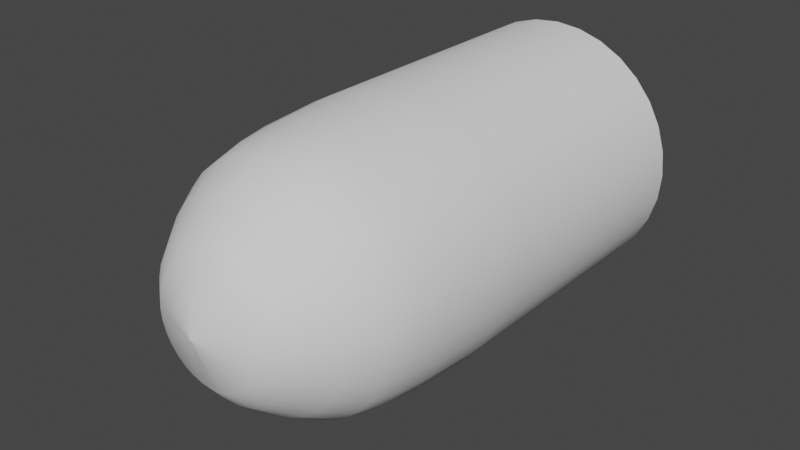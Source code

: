 # Source: CanonBullet.blend  (saved by Blender 2.91.10; exported with 4.5.12 LTS)
import bpy
from mathutils import Matrix  # noqa: F401  (used for matrix-valued properties, if any)

bpy.ops.wm.read_factory_settings(use_empty=True)
scene = bpy.context.scene
scene.name = 'Scene'

# ---- collections
col_collection = bpy.data.collections.new('Collection'); scene.collection.children.link(col_collection)

# ---- node groups
ng_auto_smooth = bpy.data.node_groups.new('Auto Smooth', 'GeometryNodeTree')
_s = ng_auto_smooth.interface.new_socket(name='Geometry', in_out='OUTPUT', socket_type='NodeSocketGeometry')
_s = ng_auto_smooth.interface.new_socket(name='Geometry', in_out='INPUT', socket_type='NodeSocketGeometry')
_s = ng_auto_smooth.interface.new_socket(name='Angle', in_out='INPUT', socket_type='NodeSocketFloat')
_s.subtype = 'ANGLE'
_s.min_value = 0.0
_s.max_value = 3.142
ng_auto_smooth.is_modifier = True
_N = ng_auto_smooth.nodes; _L = ng_auto_smooth.links
n0 = _N.new('NodeGroupOutput'); n0.name = 'Group Output'; n0.location = (480, -100)
n1 = _N.new('NodeGroupInput'); n1.name = 'Group Input'; n1.location = (-420, -300)
n2 = _N.new('NodeGroupInput'); n2.name = 'Group Input.001'; n2.location = (-60, -100)
n3 = _N.new('GeometryNodeSetShadeSmooth'); n3.name = 'Set Shade Smooth'; n3.location = (120, -100)
n3.domain = 'EDGE'
n4 = _N.new('GeometryNodeSetShadeSmooth'); n4.name = 'Set Shade Smooth.001'; n4.location = (300, -100)
n5 = _N.new('GeometryNodeInputMeshEdgeAngle'); n5.name = 'Edge Angle'; n5.location = (-420, -220)
n6 = _N.new('GeometryNodeInputEdgeSmooth'); n6.name = 'Is Edge Smooth'; n6.location = (-60, -160)
n7 = _N.new('GeometryNodeInputShadeSmooth'); n7.name = 'Is Face Smooth'; n7.location = (-240, -340)
n8 = _N.new('FunctionNodeBooleanMath'); n8.name = 'Boolean Math'; n8.location = (-60, -220)
n9 = _N.new('FunctionNodeCompare'); n9.name = 'Compare'; n9.location = (-240, -180)
n9.operation = 'LESS_EQUAL'
_L.new(n5.outputs[0], n9.inputs[0])
_L.new(n4.outputs[0], n0.inputs[0])
_L.new(n1.outputs[1], n9.inputs[1])
_L.new(n9.outputs[0], n8.inputs[0])
_L.new(n7.outputs[0], n8.inputs[1])
_L.new(n2.outputs[0], n3.inputs[0])
_L.new(n6.outputs[0], n3.inputs[1])
_L.new(n3.outputs[0], n4.inputs[0])
_L.new(n8.outputs[0], n3.inputs[2])
n0.is_active_output = True

# ---- world
world_world = bpy.data.worlds.new('World'); scene.world = world_world
world_world.use_nodes = True; world_world.node_tree.nodes.clear()
_N = world_world.node_tree.nodes; _L = world_world.node_tree.links
n0 = _N.new('ShaderNodeOutputWorld'); n0.name = 'World Output'; n0.location = (300, 300)
n1 = _N.new('ShaderNodeBackground'); n1.name = 'Background'; n1.location = (10, 300)
n1.inputs[0].default_value = (0.05088, 0.05088, 0.05088, 1.0)
_L.new(n1.outputs[0], n0.inputs[0])
n0.is_active_output = True
world_world.color = (0.05088, 0.05088, 0.05088)
world_world.use_sun_shadow = False
world_world.sun_shadow_jitter_overblur = 0.0

# ---- meshes
me_cylinder = bpy.data.meshes.new('Cylinder')
me_cylinder.from_pydata([(3.254e-09, 0.9727, -0.9863), (1.187e-07, 3.576e-07, 1.0), (0.1898, 0.954, -0.9863), (1.192e-07, 3.576e-07, 1.0), (0.3722, 0.8986, -0.9863), (1.192e-07, 3.576e-07, 1.0), (0.5404, 0.8087, -0.9863), (1.192e-07, 3.576e-07, 1.0), (0.6878, 0.6878, -0.9863), (1.192e-07, 3.576e-07, 1.0), (0.8087, 0.5404, -0.9863), (1.192e-07, 3.576e-07, 1.0), (0.8986, 0.3722, -0.9863), (1.192e-07, 3.576e-07, 1.0), (0.954, 0.1898, -0.9863), (1.192e-07, 3.427e-07, 1.0), (0.9727, 8.072e-08, -0.9863), (1.192e-07, 3.429e-07, 1.0), (0.954, -0.1898, -0.9863), (1.192e-07, 3.427e-07, 1.0), (0.8986, -0.3722, -0.9863), (1.192e-07, 3.576e-07, 1.0), (0.8087, -0.5404, -0.9863), (1.192e-07, 3.576e-07, 1.0), (0.6878, -0.6878, -0.9863), (1.192e-07, 3.576e-07, 1.0), (0.5404, -0.8087, -0.9863), (1.192e-07, 3.576e-07, 1.0), (0.3722, -0.8986, -0.9863), (1.192e-07, 3.576e-07, 1.0), (0.1898, -0.954, -0.9863), (1.192e-07, 3.576e-07, 1.0), (-3.137e-07, -0.9727, -0.9863), (1.187e-07, 3.576e-07, 1.0), (-0.1898, -0.954, -0.9863), (1.192e-07, 3.576e-07, 1.0), (-0.3722, -0.8986, -0.9863), (1.192e-07, 3.576e-07, 1.0), (-0.5404, -0.8087, -0.9863), (1.192e-07, 3.576e-07, 1.0), (-0.6878, -0.6878, -0.9863), (1.192e-07, 3.576e-07, 1.0), (-0.8087, -0.5404, -0.9863), (1.192e-07, 3.576e-07, 1.0), (-0.8986, -0.3722, -0.9863), (1.192e-07, 3.576e-07, 1.0), (-0.954, -0.1898, -0.9863), (1.192e-07, 3.427e-07, 1.0), (-0.9727, 9.465e-07, -0.9863), (1.192e-07, 3.429e-07, 1.0), (-0.954, 0.1898, -0.9863), (1.192e-07, 3.427e-07, 1.0), (-0.8986, 0.3722, -0.9863), (1.192e-07, 3.576e-07, 1.0), (-0.8087, 0.5404, -0.9863), (1.192e-07, 3.576e-07, 1.0), (-0.6878, 0.6878, -0.9863), (1.192e-07, 3.576e-07, 1.0), (-0.5404, 0.8087, -0.9863), (1.192e-07, 3.576e-07, 1.0), (-0.3722, 0.8986, -0.9863), (1.192e-07, 3.576e-07, 1.0), (-0.1898, 0.954, -0.9863), (1.192e-07, 3.576e-07, 1.0), (3.254e-09, 0.9727, -0.01367), (0.1898, 0.954, -0.01367), (0.3722, 0.8986, -0.01367), (0.5404, 0.8087, -0.01367), (0.6878, 0.6878, -0.01367), (0.8087, 0.5404, -0.01367), (0.8986, 0.3722, -0.01367), (0.954, 0.1898, -0.01367), (0.9727, 8.072e-08, -0.01367), (0.954, -0.1898, -0.01367), (0.8986, -0.3722, -0.01367), (0.8087, -0.5404, -0.01367), (0.6878, -0.6878, -0.01367), (0.5404, -0.8087, -0.01367), (0.3722, -0.8986, -0.01367), (0.1898, -0.954, -0.01367), (-3.137e-07, -0.9727, -0.01367), (-0.1898, -0.954, -0.01367), (-0.3722, -0.8986, -0.01367), (-0.5404, -0.8087, -0.01367), (-0.6878, -0.6878, -0.01367), (-0.8087, -0.5404, -0.01367), (-0.8986, -0.3722, -0.01367), (-0.954, -0.1898, -0.01367), (-0.9727, 9.465e-07, -0.01367), (-0.954, 0.1898, -0.01367), (-0.8986, 0.3722, -0.01367), (-0.8087, 0.5404, -0.01367), (-0.6878, 0.6878, -0.01367), (-0.5404, 0.8087, -0.01367), (-0.3722, 0.8986, -0.01367), (-0.1898, 0.954, -0.01367), (3.305e-09, 0.9722, 0.125), (5.129e-09, 0.9568, 0.25), (6.736e-09, 0.9433, 0.375), (1.041e-08, 0.9123, 0.5), (1.684e-08, 0.8582, 0.625), (3.308e-08, 0.7214, 0.75), (5.477e-08, 0.5388, 0.875), (0.1051, 0.5284, 0.875), (0.1407, 0.7076, 0.75), (0.1674, 0.8417, 0.625), (0.178, 0.8948, 0.5), (0.184, 0.9251, 0.375), (0.1867, 0.9384, 0.25), (0.1897, 0.9535, 0.125), (0.2062, 0.4978, 0.875), (0.2761, 0.6665, 0.75), (0.3284, 0.7929, 0.625), (0.3491, 0.8428, 0.5), (0.361, 0.8715, 0.375), (0.3662, 0.884, 0.25), (0.372, 0.8982, 0.125), (0.2993, 0.448, 0.875), (0.4008, 0.5999, 0.75), (0.4768, 0.7136, 0.625), (0.5068, 0.7585, 0.5), (0.5241, 0.7843, 0.375), (0.5316, 0.7956, 0.25), (0.5401, 0.8083, 0.125), (0.381, 0.381, 0.875), (0.5101, 0.5101, 0.75), (0.6068, 0.6068, 0.625), (0.6451, 0.6451, 0.5), (0.667, 0.667, 0.375), (0.6766, 0.6766, 0.25), (0.6874, 0.6874, 0.125), (0.448, 0.2993, 0.875), (0.5999, 0.4008, 0.75), (0.7136, 0.4768, 0.625), (0.7585, 0.5068, 0.5), (0.7843, 0.5241, 0.375), (0.7956, 0.5316, 0.25), (0.8083, 0.5401, 0.125), (0.4978, 0.2062, 0.875), (0.6665, 0.2761, 0.75), (0.7929, 0.3284, 0.625), (0.8428, 0.3491, 0.5), (0.8715, 0.361, 0.375), (0.884, 0.3662, 0.25), (0.8982, 0.372, 0.125), (0.5284, 0.1051, 0.875), (0.7076, 0.1407, 0.75), (0.8417, 0.1674, 0.625), (0.8948, 0.178, 0.5), (0.9251, 0.184, 0.375), (0.9384, 0.1867, 0.25), (0.9535, 0.1897, 0.125), (0.5388, 1.942e-07, 0.875), (0.7214, 1.444e-07, 0.75), (0.8582, 1.091e-07, 0.625), (0.9123, 9.543e-08, 0.5), (0.9433, 8.782e-08, 0.375), (0.9568, 8.541e-08, 0.25), (0.9722, 8.161e-08, 0.125), (0.5284, -0.1051, 0.875), (0.7076, -0.1407, 0.75), (0.8417, -0.1674, 0.625), (0.8948, -0.178, 0.5), (0.9251, -0.184, 0.375), (0.9384, -0.1867, 0.25), (0.9535, -0.1897, 0.125), (0.4978, -0.2062, 0.875), (0.6665, -0.2761, 0.75), (0.7929, -0.3284, 0.625), (0.8428, -0.3491, 0.5), (0.8715, -0.361, 0.375), (0.884, -0.3662, 0.25), (0.8982, -0.372, 0.125), (0.448, -0.2993, 0.875), (0.5999, -0.4008, 0.75), (0.7136, -0.4768, 0.625), (0.7585, -0.5068, 0.5), (0.7843, -0.5241, 0.375), (0.7956, -0.5316, 0.25), (0.8083, -0.5401, 0.125), (0.381, -0.381, 0.875), (0.5101, -0.5101, 0.75), (0.6068, -0.6068, 0.625), (0.6451, -0.6451, 0.5), (0.667, -0.667, 0.375), (0.6766, -0.6766, 0.25), (0.6874, -0.6874, 0.125), (0.2993, -0.448, 0.875), (0.4008, -0.5999, 0.75), (0.4768, -0.7136, 0.625), (0.5068, -0.7585, 0.5), (0.5241, -0.7843, 0.375), (0.5316, -0.7956, 0.25), (0.5401, -0.8083, 0.125), (0.2062, -0.4978, 0.875), (0.2761, -0.6665, 0.75), (0.3284, -0.7929, 0.625), (0.3491, -0.8429, 0.5), (0.361, -0.8715, 0.375), (0.3662, -0.884, 0.25), (0.372, -0.8982, 0.125), (0.1051, -0.5284, 0.875), (0.1407, -0.7076, 0.75), (0.1674, -0.8417, 0.625), (0.178, -0.8948, 0.5), (0.184, -0.9251, 0.375), (0.1867, -0.9384, 0.25), (0.1897, -0.9535, 0.125), (-1.208e-07, -0.5388, 0.875), (-2.02e-07, -0.7214, 0.75), (-2.628e-07, -0.8582, 0.625), (-2.868e-07, -0.9123, 0.5), (-3.006e-07, -0.9433, 0.375), (-3.066e-07, -0.9568, 0.25), (-3.135e-07, -0.9722, 0.125), (-0.1051, -0.5284, 0.875), (-0.1407, -0.7076, 0.75), (-0.1674, -0.8417, 0.625), (-0.178, -0.8948, 0.5), (-0.184, -0.9251, 0.375), (-0.1867, -0.9384, 0.25), (-0.1897, -0.9535, 0.125), (-0.2062, -0.4978, 0.875), (-0.2761, -0.6665, 0.75), (-0.3284, -0.7929, 0.625), (-0.3491, -0.8428, 0.5), (-0.361, -0.8715, 0.375), (-0.3662, -0.884, 0.25), (-0.372, -0.8982, 0.125), (-0.2993, -0.448, 0.875), (-0.4008, -0.5999, 0.75), (-0.4768, -0.7136, 0.625), (-0.5068, -0.7585, 0.5), (-0.5241, -0.7843, 0.375), (-0.5316, -0.7956, 0.25), (-0.5401, -0.8083, 0.125), (-0.381, -0.381, 0.875), (-0.5101, -0.5101, 0.75), (-0.6068, -0.6068, 0.625), (-0.6451, -0.6451, 0.5), (-0.667, -0.667, 0.375), (-0.6766, -0.6766, 0.25), (-0.6874, -0.6874, 0.125), (-0.448, -0.2993, 0.875), (-0.5999, -0.4008, 0.75), (-0.7136, -0.4768, 0.625), (-0.7585, -0.5068, 0.5), (-0.7843, -0.5241, 0.375), (-0.7956, -0.5316, 0.25), (-0.8083, -0.5401, 0.125), (-0.4978, -0.2062, 0.875), (-0.6665, -0.2761, 0.75), (-0.7929, -0.3284, 0.625), (-0.8429, -0.3491, 0.5), (-0.8715, -0.361, 0.375), (-0.884, -0.3662, 0.25), (-0.8982, -0.372, 0.125), (-0.5284, -0.1051, 0.875), (-0.7076, -0.1407, 0.75), (-0.8417, -0.1674, 0.625), (-0.8948, -0.178, 0.5), (-0.9251, -0.184, 0.375), (-0.9384, -0.1867, 0.25), (-0.9535, -0.1897, 0.125), (-0.5388, 6.738e-07, 0.875), (-0.7214, 7.865e-07, 0.75), (-0.8582, 8.73e-07, 0.625), (-0.9123, 9.075e-07, 0.5), (-0.9433, 9.274e-07, 0.375), (-0.9568, 9.371e-07, 0.25), (-0.9722, 9.469e-07, 0.125), (-0.5284, 0.1051, 0.875), (-0.7076, 0.1407, 0.75), (-0.8417, 0.1674, 0.625), (-0.8948, 0.178, 0.5), (-0.9251, 0.184, 0.375), (-0.9384, 0.1867, 0.25), (-0.9535, 0.1897, 0.125), (-0.4978, 0.2062, 0.875), (-0.6665, 0.2761, 0.75), (-0.7929, 0.3284, 0.625), (-0.8428, 0.3491, 0.5), (-0.8715, 0.361, 0.375), (-0.884, 0.3662, 0.25), (-0.8982, 0.372, 0.125), (-0.448, 0.2993, 0.875), (-0.5999, 0.4008, 0.75), (-0.7136, 0.4768, 0.625), (-0.7585, 0.5068, 0.5), (-0.7843, 0.5241, 0.375), (-0.7956, 0.5316, 0.25), (-0.8083, 0.5401, 0.125), (-0.381, 0.381, 0.875), (-0.5101, 0.5101, 0.75), (-0.6068, 0.6068, 0.625), (-0.6451, 0.6451, 0.5), (-0.667, 0.667, 0.375), (-0.6766, 0.6766, 0.25), (-0.6874, 0.6874, 0.125), (-0.2993, 0.448, 0.875), (-0.4008, 0.5999, 0.75), (-0.4768, 0.7136, 0.625), (-0.5068, 0.7585, 0.5), (-0.5241, 0.7843, 0.375), (-0.5316, 0.7956, 0.25), (-0.5401, 0.8083, 0.125), (-0.2062, 0.4978, 0.875), (-0.2761, 0.6665, 0.75), (-0.3284, 0.7929, 0.625), (-0.3491, 0.8429, 0.5), (-0.361, 0.8715, 0.375), (-0.3662, 0.884, 0.25), (-0.372, 0.8982, 0.125), (-0.1051, 0.5284, 0.875), (-0.1407, 0.7076, 0.75), (-0.1674, 0.8417, 0.625), (-0.178, 0.8948, 0.5), (-0.184, 0.9251, 0.375), (-0.1867, 0.9384, 0.25), (-0.1897, 0.9535, 0.125), (7.599e-08, 0.3934, 0.9375), (0.07675, 0.3859, 0.9375), (0.1506, 0.3635, 0.9375), (0.2186, 0.3271, 0.9375), (0.2782, 0.2782, 0.9375), (0.3271, 0.2186, 0.9375), (0.3635, 0.1506, 0.9375), (0.3859, 0.07675, 0.9375), (0.3934, 2.379e-07, 0.9375), (0.3859, -0.07675, 0.9375), (0.3635, -0.1506, 0.9375), (0.3271, -0.2186, 0.9375), (0.2782, -0.2782, 0.9375), (0.2186, -0.3271, 0.9375), (0.1506, -0.3635, 0.9375), (0.07675, -0.3859, 0.9375), (-5.22e-08, -0.3934, 0.9375), (-0.07675, -0.3859, 0.9375), (-0.1506, -0.3635, 0.9375), (-0.2186, -0.3271, 0.9375), (-0.2782, -0.2782, 0.9375), (-0.3271, -0.2186, 0.9375), (-0.3635, -0.1506, 0.9375), (-0.3859, -0.07675, 0.9375), (-0.3934, 5.881e-07, 0.9375), (-0.3859, 0.07675, 0.9375), (-0.3635, 0.1506, 0.9375), (-0.3271, 0.2186, 0.9375), (-0.2782, 0.2782, 0.9375), (-0.2186, 0.3271, 0.9375), (-0.1506, 0.3635, 0.9375), (-0.07675, 0.3859, 0.9375)], [], [(320, 1, 3, 321), (321, 3, 5, 322), (322, 5, 7, 323), (323, 7, 9, 324), (324, 9, 11, 325), (325, 11, 13, 326), (326, 13, 15, 327), (327, 15, 17, 328), (328, 17, 19, 329), (329, 19, 21, 330), (330, 21, 23, 331), (331, 23, 25, 332), (332, 25, 27, 333), (333, 27, 29, 334), (334, 29, 31, 335), (335, 31, 33, 336), (336, 33, 35, 337), (337, 35, 37, 338), (338, 37, 39, 339), (339, 39, 41, 340), (340, 41, 43, 341), (341, 43, 45, 342), (342, 45, 47, 343), (343, 47, 49, 344), (344, 49, 51, 345), (345, 51, 53, 346), (346, 53, 55, 347), (347, 55, 57, 348), (348, 57, 59, 349), (349, 59, 61, 350), (3, 1, 63, 61, 59, 57, 55, 53, 51, 49, 47, 45, 43, 41, 39, 37, 35, 33, 31, 29, 27, 25, 23, 21, 19, 17, 15, 13, 11, 9, 7, 5), (350, 61, 63, 351), (351, 63, 1, 320), (0, 2, 4, 6, 8, 10, 12, 14, 16, 18, 20, 22, 24, 26, 28, 30, 32, 34, 36, 38, 40, 42, 44, 46, 48, 50, 52, 54, 56, 58, 60, 62), (62, 95, 64, 0), (60, 94, 95, 62), (58, 93, 94, 60), (56, 92, 93, 58), (54, 91, 92, 56), (52, 90, 91, 54), (50, 89, 90, 52), (48, 88, 89, 50), (46, 87, 88, 48), (44, 86, 87, 46), (42, 85, 86, 44), (40, 84, 85, 42), (38, 83, 84, 40), (36, 82, 83, 38), (34, 81, 82, 36), (32, 80, 81, 34), (30, 79, 80, 32), (28, 78, 79, 30), (26, 77, 78, 28), (24, 76, 77, 26), (22, 75, 76, 24), (20, 74, 75, 22), (18, 73, 74, 20), (16, 72, 73, 18), (14, 71, 72, 16), (12, 70, 71, 14), (10, 69, 70, 12), (8, 68, 69, 10), (6, 67, 68, 8), (4, 66, 67, 6), (2, 65, 66, 4), (0, 64, 65, 2), (95, 319, 96, 64), (319, 318, 97, 96), (318, 317, 98, 97), (317, 316, 99, 98), (316, 315, 100, 99), (315, 314, 101, 100), (314, 313, 102, 101), (94, 312, 319, 95), (312, 311, 318, 319), (311, 310, 317, 318), (310, 309, 316, 317), (309, 308, 315, 316), (308, 307, 314, 315), (307, 306, 313, 314), (93, 305, 312, 94), (305, 304, 311, 312), (304, 303, 310, 311), (303, 302, 309, 310), (302, 301, 308, 309), (301, 300, 307, 308), (300, 299, 306, 307), (92, 298, 305, 93), (298, 297, 304, 305), (297, 296, 303, 304), (296, 295, 302, 303), (295, 294, 301, 302), (294, 293, 300, 301), (293, 292, 299, 300), (91, 291, 298, 92), (291, 290, 297, 298), (290, 289, 296, 297), (289, 288, 295, 296), (288, 287, 294, 295), (287, 286, 293, 294), (286, 285, 292, 293), (90, 284, 291, 91), (284, 283, 290, 291), (283, 282, 289, 290), (282, 281, 288, 289), (281, 280, 287, 288), (280, 279, 286, 287), (279, 278, 285, 286), (89, 277, 284, 90), (277, 276, 283, 284), (276, 275, 282, 283), (275, 274, 281, 282), (274, 273, 280, 281), (273, 272, 279, 280), (272, 271, 278, 279), (88, 270, 277, 89), (270, 269, 276, 277), (269, 268, 275, 276), (268, 267, 274, 275), (267, 266, 273, 274), (266, 265, 272, 273), (265, 264, 271, 272), (87, 263, 270, 88), (263, 262, 269, 270), (262, 261, 268, 269), (261, 260, 267, 268), (260, 259, 266, 267), (259, 258, 265, 266), (258, 257, 264, 265), (86, 256, 263, 87), (256, 255, 262, 263), (255, 254, 261, 262), (254, 253, 260, 261), (253, 252, 259, 260), (252, 251, 258, 259), (251, 250, 257, 258), (85, 249, 256, 86), (249, 248, 255, 256), (248, 247, 254, 255), (247, 246, 253, 254), (246, 245, 252, 253), (245, 244, 251, 252), (244, 243, 250, 251), (84, 242, 249, 85), (242, 241, 248, 249), (241, 240, 247, 248), (240, 239, 246, 247), (239, 238, 245, 246), (238, 237, 244, 245), (237, 236, 243, 244), (83, 235, 242, 84), (235, 234, 241, 242), (234, 233, 240, 241), (233, 232, 239, 240), (232, 231, 238, 239), (231, 230, 237, 238), (230, 229, 236, 237), (82, 228, 235, 83), (228, 227, 234, 235), (227, 226, 233, 234), (226, 225, 232, 233), (225, 224, 231, 232), (224, 223, 230, 231), (223, 222, 229, 230), (81, 221, 228, 82), (221, 220, 227, 228), (220, 219, 226, 227), (219, 218, 225, 226), (218, 217, 224, 225), (217, 216, 223, 224), (216, 215, 222, 223), (80, 214, 221, 81), (214, 213, 220, 221), (213, 212, 219, 220), (212, 211, 218, 219), (211, 210, 217, 218), (210, 209, 216, 217), (209, 208, 215, 216), (79, 207, 214, 80), (207, 206, 213, 214), (206, 205, 212, 213), (205, 204, 211, 212), (204, 203, 210, 211), (203, 202, 209, 210), (202, 201, 208, 209), (78, 200, 207, 79), (200, 199, 206, 207), (199, 198, 205, 206), (198, 197, 204, 205), (197, 196, 203, 204), (196, 195, 202, 203), (195, 194, 201, 202), (77, 193, 200, 78), (193, 192, 199, 200), (192, 191, 198, 199), (191, 190, 197, 198), (190, 189, 196, 197), (189, 188, 195, 196), (188, 187, 194, 195), (76, 186, 193, 77), (186, 185, 192, 193), (185, 184, 191, 192), (184, 183, 190, 191), (183, 182, 189, 190), (182, 181, 188, 189), (181, 180, 187, 188), (75, 179, 186, 76), (179, 178, 185, 186), (178, 177, 184, 185), (177, 176, 183, 184), (176, 175, 182, 183), (175, 174, 181, 182), (174, 173, 180, 181), (74, 172, 179, 75), (172, 171, 178, 179), (171, 170, 177, 178), (170, 169, 176, 177), (169, 168, 175, 176), (168, 167, 174, 175), (167, 166, 173, 174), (73, 165, 172, 74), (165, 164, 171, 172), (164, 163, 170, 171), (163, 162, 169, 170), (162, 161, 168, 169), (161, 160, 167, 168), (160, 159, 166, 167), (72, 158, 165, 73), (158, 157, 164, 165), (157, 156, 163, 164), (156, 155, 162, 163), (155, 154, 161, 162), (154, 153, 160, 161), (153, 152, 159, 160), (71, 151, 158, 72), (151, 150, 157, 158), (150, 149, 156, 157), (149, 148, 155, 156), (148, 147, 154, 155), (147, 146, 153, 154), (146, 145, 152, 153), (70, 144, 151, 71), (144, 143, 150, 151), (143, 142, 149, 150), (142, 141, 148, 149), (141, 140, 147, 148), (140, 139, 146, 147), (139, 138, 145, 146), (69, 137, 144, 70), (137, 136, 143, 144), (136, 135, 142, 143), (135, 134, 141, 142), (134, 133, 140, 141), (133, 132, 139, 140), (132, 131, 138, 139), (68, 130, 137, 69), (130, 129, 136, 137), (129, 128, 135, 136), (128, 127, 134, 135), (127, 126, 133, 134), (126, 125, 132, 133), (125, 124, 131, 132), (67, 123, 130, 68), (123, 122, 129, 130), (122, 121, 128, 129), (121, 120, 127, 128), (120, 119, 126, 127), (119, 118, 125, 126), (118, 117, 124, 125), (66, 116, 123, 67), (116, 115, 122, 123), (115, 114, 121, 122), (114, 113, 120, 121), (113, 112, 119, 120), (112, 111, 118, 119), (111, 110, 117, 118), (65, 109, 116, 66), (109, 108, 115, 116), (108, 107, 114, 115), (107, 106, 113, 114), (106, 105, 112, 113), (105, 104, 111, 112), (104, 103, 110, 111), (64, 96, 109, 65), (96, 97, 108, 109), (97, 98, 107, 108), (98, 99, 106, 107), (99, 100, 105, 106), (100, 101, 104, 105), (101, 102, 103, 104), (313, 351, 320, 102), (306, 350, 351, 313), (299, 349, 350, 306), (292, 348, 349, 299), (285, 347, 348, 292), (278, 346, 347, 285), (271, 345, 346, 278), (264, 344, 345, 271), (257, 343, 344, 264), (250, 342, 343, 257), (243, 341, 342, 250), (236, 340, 341, 243), (229, 339, 340, 236), (222, 338, 339, 229), (215, 337, 338, 222), (208, 336, 337, 215), (201, 335, 336, 208), (194, 334, 335, 201), (187, 333, 334, 194), (180, 332, 333, 187), (173, 331, 332, 180), (166, 330, 331, 173), (159, 329, 330, 166), (152, 328, 329, 159), (145, 327, 328, 152), (138, 326, 327, 145), (131, 325, 326, 138), (124, 324, 325, 131), (117, 323, 324, 124), (110, 322, 323, 117), (103, 321, 322, 110), (102, 320, 321, 103)])
me_cylinder.polygons.foreach_set('use_smooth', [True] * 322)
_k = set([(0, 2), (0, 62), (2, 4), (4, 6), (6, 8), (8, 10), (10, 12), (12, 14), (14, 16), (16, 18), (18, 20), (20, 22), (22, 24), (24, 26), (26, 28), (28, 30), (30, 32), (32, 34), (34, 36), (36, 38), (38, 40), (40, 42), (42, 44), (44, 46), (46, 48), (48, 50), (50, 52), (52, 54), (54, 56), (56, 58), (58, 60), (60, 62)])
me_cylinder.attributes.new('sharp_edge', 'BOOLEAN', 'EDGE').data.foreach_set('value', [ (min(e.vertices), max(e.vertices)) in _k for e in me_cylinder.edges])
_uv = me_cylinder.uv_layers.new(name='UVMap')
_uv.uv.foreach_set('vector', [1.0, 0.9844, 1.0, 1.0, 0.9688, 1.0, 0.9688, 0.9844, 0.9688, 0.9844, 0.9688, 1.0, 0.9375, 1.0, 0.9375, 0.9844, 0.9375, 0.9844, 0.9375, 1.0, 0.9062, 1.0, 0.9062, 0.9844, 0.9062, 0.9844, 0.9062, 1.0, 0.875, 1.0, 0.875, 0.9844, 0.875, 0.9844, 0.875, 1.0, 0.8438, 1.0, 0.8438, 0.9844, 0.8438, 0.9844, 0.8438, 1.0, 0.8125, 1.0, 0.8125, 0.9844, 0.8125, 0.9844, 0.8125, 1.0, 0.7812, 1.0, 0.7812, 0.9844, 0.7812, 0.9844, 0.7812, 1.0, 0.75, 1.0, 0.75, 0.9844, 0.75, 0.9844, 0.75, 1.0, 0.7188, 1.0, 0.7188, 0.9844, 0.7188, 0.9844, 0.7188, 1.0, 0.6875, 1.0, 0.6875, 0.9844, 0.6875, 0.9844, 0.6875, 1.0, 0.6562, 1.0, 0.6562, 0.9844, 0.6562, 0.9844, 0.6562, 1.0, 0.625, 1.0, 0.625, 0.9844, 0.625, 0.9844, 0.625, 1.0, 0.5938, 1.0, 0.5938, 0.9844, 0.5938, 0.9844, 0.5938, 1.0, 0.5625, 1.0, 0.5625, 0.9844, 0.5625, 0.9844, 0.5625, 1.0, 0.5312, 1.0, 0.5312, 0.9844, 0.5312, 0.9844, 0.5312, 1.0, 0.5, 1.0, 0.5, 0.9844, 0.5, 0.9844, 0.5, 1.0, 0.4688, 1.0, 0.4688, 0.9844, 0.4688, 0.9844, 0.4688, 1.0, 0.4375, 1.0, 0.4375, 0.9844, 0.4375, 0.9844, 0.4375, 1.0, 0.4062, 1.0, 0.4062, 0.9844, 0.4062, 0.9844, 0.4062, 1.0, 0.375, 1.0, 0.375, 0.9844, 0.375, 0.9844, 0.375, 1.0, 0.3438, 1.0, 0.3438, 0.9844, 0.3438, 0.9844, 0.3438, 1.0, 0.3125, 1.0, 0.3125, 0.9844, 0.3125, 0.9844, 0.3125, 1.0, 0.2812, 1.0, 0.2812, 0.9844, 0.2812, 0.9844, 0.2812, 1.0, 0.25, 1.0, 0.25, 0.9844, 0.25, 0.9844, 0.25, 1.0, 0.2188, 1.0, 0.2188, 0.9844, 0.2188, 0.9844, 0.2188, 1.0, 0.1875, 1.0, 0.1875, 0.9844, 0.1875, 0.9844, 0.1875, 1.0, 0.1562, 1.0, 0.1562, 0.9844, 0.1562, 0.9844, 0.1562, 1.0, 0.125, 1.0, 0.125, 0.9844, 0.125, 0.9844, 0.125, 1.0, 0.09375, 1.0, 0.09375, 0.9844, 0.09375, 0.9844, 0.09375, 1.0, 0.0625, 1.0, 0.0625, 0.9844, 0.2968, 0.4854, 0.25, 0.49, 0.2032, 0.4854, 0.1582, 0.4717, 0.1167, 0.4496, 0.08029, 0.4197, 0.05045, 0.3833, 0.02827, 0.3418, 0.01461, 0.2968, 0.01, 0.25, 0.01461, 0.2032, 0.02827, 0.1582, 0.05045, 0.1167, 0.08029, 0.08029, 0.1167, 0.05045, 0.1582, 0.02827, 0.2032, 0.01461, 0.25, 0.01, 0.2968, 0.01461, 0.3418, 0.02827, 0.3833, 0.05045, 0.4197, 0.08029, 0.4496, 0.1167, 0.4717, 0.1582, 0.4854, 0.2032, 0.49, 0.25, 0.4854, 0.2968, 0.4717, 0.3418, 0.4496, 0.3833, 0.4197, 0.4197, 0.3833, 0.4496, 0.3418, 0.4717, 0.0625, 0.9844, 0.0625, 1.0, 0.03125, 1.0, 0.03125, 0.9844, 0.03125, 0.9844, 0.03125, 1.0, 0.0, 1.0, 0.0, 0.9844, 0.75, 0.49, 0.7968, 0.4854, 0.8418, 0.4717, 0.8833, 0.4496, 0.9197, 0.4197, 0.9496, 0.3833, 0.9717, 0.3418, 0.9854, 0.2968, 0.99, 0.25, 0.9854, 0.2032, 0.9717, 0.1582, 0.9496, 0.1167, 0.9197, 0.08029, 0.8833, 0.05045, 0.8418, 0.02827, 0.7968, 0.01461, 0.75, 0.01, 0.7032, 0.01461, 0.6582, 0.02827, 0.6167, 0.05045, 0.5803, 0.08029, 0.5504, 0.1167, 0.5283, 0.1582, 0.5146, 0.2032, 0.51, 0.25, 0.5146, 0.2968, 0.5283, 0.3418, 0.5504, 0.3833, 0.5803, 0.4197, 0.6167, 0.4496, 0.6582, 0.4717, 0.7032, 0.4854, 0.03125, 0.5, 0.03125, 0.75, 0.0, 0.75, 0.0, 0.5, 0.0625, 0.5, 0.0625, 0.75, 0.03125, 0.75, 0.03125, 0.5, 0.09375, 0.5, 0.09375, 0.75, 0.0625, 0.75, 0.0625, 0.5, 0.125, 0.5, 0.125, 0.75, 0.09375, 0.75, 0.09375, 0.5, 0.1562, 0.5, 0.1562, 0.75, 0.125, 0.75, 0.125, 0.5, 0.1875, 0.5, 0.1875, 0.75, 0.1562, 0.75, 0.1562, 0.5, 0.2188, 0.5, 0.2188, 0.75, 0.1875, 0.75, 0.1875, 0.5, 0.25, 0.5, 0.25, 0.75, 0.2188, 0.75, 0.2188, 0.5, 0.2812, 0.5, 0.2812, 0.75, 0.25, 0.75, 0.25, 0.5, 0.3125, 0.5, 0.3125, 0.75, 0.2812, 0.75, 0.2812, 0.5, 0.3438, 0.5, 0.3438, 0.75, 0.3125, 0.75, 0.3125, 0.5, 0.375, 0.5, 0.375, 0.75, 0.3438, 0.75, 0.3438, 0.5, 0.4062, 0.5, 0.4062, 0.75, 0.375, 0.75, 0.375, 0.5, 0.4375, 0.5, 0.4375, 0.75, 0.4062, 0.75, 0.4062, 0.5, 0.4688, 0.5, 0.4688, 0.75, 0.4375, 0.75, 0.4375, 0.5, 0.5, 0.5, 0.5, 0.75, 0.4688, 0.75, 0.4688, 0.5, 0.5312, 0.5, 0.5312, 0.75, 0.5, 0.75, 0.5, 0.5, 0.5625, 0.5, 0.5625, 0.75, 0.5312, 0.75, 0.5312, 0.5, 0.5938, 0.5, 0.5938, 0.75, 0.5625, 0.75, 0.5625, 0.5, 0.625, 0.5, 0.625, 0.75, 0.5938, 0.75, 0.5938, 0.5, 0.6562, 0.5, 0.6562, 0.75, 0.625, 0.75, 0.625, 0.5, 0.6875, 0.5, 0.6875, 0.75, 0.6562, 0.75, 0.6562, 0.5, 0.7188, 0.5, 0.7188, 0.75, 0.6875, 0.75, 0.6875, 0.5, 0.75, 0.5, 0.75, 0.75, 0.7188, 0.75, 0.7188, 0.5, 0.7812, 0.5, 0.7812, 0.75, 0.75, 0.75, 0.75, 0.5, 0.8125, 0.5, 0.8125, 0.75, 0.7812, 0.75, 0.7812, 0.5, 0.8438, 0.5, 0.8438, 0.75, 0.8125, 0.75, 0.8125, 0.5, 0.875, 0.5, 0.875, 0.75, 0.8438, 0.75, 0.8438, 0.5, 0.9062, 0.5, 0.9062, 0.75, 0.875, 0.75, 0.875, 0.5, 0.9375, 0.5, 0.9375, 0.75, 0.9062, 0.75, 0.9062, 0.5, 0.9688, 0.5, 0.9688, 0.75, 0.9375, 0.75, 0.9375, 0.5, 1.0, 0.5, 1.0, 0.75, 0.9688, 0.75, 0.9688, 0.5, 0.03125, 0.75, 0.03125, 0.7812, 0.0, 0.7812, 0.0, 0.75, 0.03125, 0.7812, 0.03125, 0.8125, 0.0, 0.8125, 0.0, 0.7812, 0.03125, 0.8125, 0.03125, 0.8438, 0.0, 0.8438, 0.0, 0.8125, 0.03125, 0.8438, 0.03125, 0.875, 0.0, 0.875, 0.0, 0.8438, 0.03125, 0.875, 0.03125, 0.9062, 0.0, 0.9062, 0.0, 0.875, 0.03125, 0.9062, 0.03125, 0.9375, 0.0, 0.9375, 0.0, 0.9062, 0.03125, 0.9375, 0.03125, 0.9688, 0.0, 0.9688, 0.0, 0.9375, 0.0625, 0.75, 0.0625, 0.7812, 0.03125, 0.7812, 0.03125, 0.75, 0.0625, 0.7812, 0.0625, 0.8125, 0.03125, 0.8125, 0.03125, 0.7812, 0.0625, 0.8125, 0.0625, 0.8438, 0.03125, 0.8438, 0.03125, 0.8125, 0.0625, 0.8438, 0.0625, 0.875, 0.03125, 0.875, 0.03125, 0.8438, 0.0625, 0.875, 0.0625, 0.9062, 0.03125, 0.9062, 0.03125, 0.875, 0.0625, 0.9062, 0.0625, 0.9375, 0.03125, 0.9375, 0.03125, 0.9062, 0.0625, 0.9375, 0.0625, 0.9688, 0.03125, 0.9688, 0.03125, 0.9375, 0.09375, 0.75, 0.09375, 0.7812, 0.0625, 0.7812, 0.0625, 0.75, 0.09375, 0.7812, 0.09375, 0.8125, 0.0625, 0.8125, 0.0625, 0.7812, 0.09375, 0.8125, 0.09375, 0.8438, 0.0625, 0.8438, 0.0625, 0.8125, 0.09375, 0.8438, 0.09375, 0.875, 0.0625, 0.875, 0.0625, 0.8438, 0.09375, 0.875, 0.09375, 0.9062, 0.0625, 0.9062, 0.0625, 0.875, 0.09375, 0.9062, 0.09375, 0.9375, 0.0625, 0.9375, 0.0625, 0.9062, 0.09375, 0.9375, 0.09375, 0.9688, 0.0625, 0.9688, 0.0625, 0.9375, 0.125, 0.75, 0.125, 0.7812, 0.09375, 0.7812, 0.09375, 0.75, 0.125, 0.7812, 0.125, 0.8125, 0.09375, 0.8125, 0.09375, 0.7812, 0.125, 0.8125, 0.125, 0.8438, 0.09375, 0.8438, 0.09375, 0.8125, 0.125, 0.8438, 0.125, 0.875, 0.09375, 0.875, 0.09375, 0.8438, 0.125, 0.875, 0.125, 0.9062, 0.09375, 0.9062, 0.09375, 0.875, 0.125, 0.9062, 0.125, 0.9375, 0.09375, 0.9375, 0.09375, 0.9062, 0.125, 0.9375, 0.125, 0.9688, 0.09375, 0.9688, 0.09375, 0.9375, 0.1562, 0.75, 0.1562, 0.7812, 0.125, 0.7812, 0.125, 0.75, 0.1562, 0.7812, 0.1562, 0.8125, 0.125, 0.8125, 0.125, 0.7812, 0.1562, 0.8125, 0.1562, 0.8438, 0.125, 0.8438, 0.125, 0.8125, 0.1562, 0.8438, 0.1562, 0.875, 0.125, 0.875, 0.125, 0.8438, 0.1562, 0.875, 0.1562, 0.9062, 0.125, 0.9062, 0.125, 0.875, 0.1562, 0.9062, 0.1562, 0.9375, 0.125, 0.9375, 0.125, 0.9062, 0.1562, 0.9375, 0.1562, 0.9688, 0.125, 0.9688, 0.125, 0.9375, 0.1875, 0.75, 0.1875, 0.7812, 0.1562, 0.7812, 0.1562, 0.75, 0.1875, 0.7812, 0.1875, 0.8125, 0.1562, 0.8125, 0.1562, 0.7812, 0.1875, 0.8125, 0.1875, 0.8438, 0.1562, 0.8438, 0.1562, 0.8125, 0.1875, 0.8438, 0.1875, 0.875, 0.1562, 0.875, 0.1562, 0.8438, 0.1875, 0.875, 0.1875, 0.9062, 0.1562, 0.9062, 0.1562, 0.875, 0.1875, 0.9062, 0.1875, 0.9375, 0.1562, 0.9375, 0.1562, 0.9062, 0.1875, 0.9375, 0.1875, 0.9688, 0.1562, 0.9688, 0.1562, 0.9375, 0.2188, 0.75, 0.2188, 0.7812, 0.1875, 0.7812, 0.1875, 0.75, 0.2188, 0.7812, 0.2188, 0.8125, 0.1875, 0.8125, 0.1875, 0.7812, 0.2188, 0.8125, 0.2188, 0.8438, 0.1875, 0.8438, 0.1875, 0.8125, 0.2188, 0.8438, 0.2188, 0.875, 0.1875, 0.875, 0.1875, 0.8438, 0.2188, 0.875, 0.2188, 0.9062, 0.1875, 0.9062, 0.1875, 0.875, 0.2188, 0.9062, 0.2188, 0.9375, 0.1875, 0.9375, 0.1875, 0.9062, 0.2188, 0.9375, 0.2188, 0.9688, 0.1875, 0.9688, 0.1875, 0.9375, 0.25, 0.75, 0.25, 0.7812, 0.2188, 0.7812, 0.2188, 0.75, 0.25, 0.7812, 0.25, 0.8125, 0.2188, 0.8125, 0.2188, 0.7812, 0.25, 0.8125, 0.25, 0.8438, 0.2188, 0.8438, 0.2188, 0.8125, 0.25, 0.8438, 0.25, 0.875, 0.2188, 0.875, 0.2188, 0.8438, 0.25, 0.875, 0.25, 0.9062, 0.2188, 0.9062, 0.2188, 0.875, 0.25, 0.9062, 0.25, 0.9375, 0.2188, 0.9375, 0.2188, 0.9062, 0.25, 0.9375, 0.25, 0.9688, 0.2188, 0.9688, 0.2188, 0.9375, 0.2812, 0.75, 0.2812, 0.7812, 0.25, 0.7812, 0.25, 0.75, 0.2812, 0.7812, 0.2812, 0.8125, 0.25, 0.8125, 0.25, 0.7812, 0.2812, 0.8125, 0.2812, 0.8438, 0.25, 0.8438, 0.25, 0.8125, 0.2812, 0.8438, 0.2812, 0.875, 0.25, 0.875, 0.25, 0.8438, 0.2812, 0.875, 0.2812, 0.9062, 0.25, 0.9062, 0.25, 0.875, 0.2812, 0.9062, 0.2812, 0.9375, 0.25, 0.9375, 0.25, 0.9062, 0.2812, 0.9375, 0.2812, 0.9688, 0.25, 0.9688, 0.25, 0.9375, 0.3125, 0.75, 0.3125, 0.7812, 0.2812, 0.7812, 0.2812, 0.75, 0.3125, 0.7812, 0.3125, 0.8125, 0.2812, 0.8125, 0.2812, 0.7812, 0.3125, 0.8125, 0.3125, 0.8438, 0.2812, 0.8438, 0.2812, 0.8125, 0.3125, 0.8438, 0.3125, 0.875, 0.2812, 0.875, 0.2812, 0.8438, 0.3125, 0.875, 0.3125, 0.9062, 0.2812, 0.9062, 0.2812, 0.875, 0.3125, 0.9062, 0.3125, 0.9375, 0.2812, 0.9375, 0.2812, 0.9062, 0.3125, 0.9375, 0.3125, 0.9688, 0.2812, 0.9688, 0.2812, 0.9375, 0.3438, 0.75, 0.3438, 0.7812, 0.3125, 0.7812, 0.3125, 0.75, 0.3438, 0.7812, 0.3437, 0.8125, 0.3125, 0.8125, 0.3125, 0.7812, 0.3437, 0.8125, 0.3437, 0.8438, 0.3125, 0.8438, 0.3125, 0.8125, 0.3437, 0.8438, 0.3437, 0.875, 0.3125, 0.875, 0.3125, 0.8438, 0.3437, 0.875, 0.3437, 0.9062, 0.3125, 0.9062, 0.3125, 0.875, 0.3437, 0.9062, 0.3438, 0.9375, 0.3125, 0.9375, 0.3125, 0.9062, 0.3438, 0.9375, 0.3438, 0.9688, 0.3125, 0.9688, 0.3125, 0.9375, 0.375, 0.75, 0.375, 0.7812, 0.3438, 0.7812, 0.3438, 0.75, 0.375, 0.7812, 0.375, 0.8125, 0.3437, 0.8125, 0.3438, 0.7812, 0.375, 0.8125, 0.375, 0.8438, 0.3437, 0.8438, 0.3437, 0.8125, 0.375, 0.8438, 0.375, 0.875, 0.3437, 0.875, 0.3437, 0.8438, 0.375, 0.875, 0.375, 0.9062, 0.3437, 0.9062, 0.3437, 0.875, 0.375, 0.9062, 0.375, 0.9375, 0.3438, 0.9375, 0.3437, 0.9062, 0.375, 0.9375, 0.375, 0.9688, 0.3438, 0.9688, 0.3438, 0.9375, 0.4062, 0.75, 0.4062, 0.7812, 0.375, 0.7812, 0.375, 0.75, 0.4062, 0.7812, 0.4062, 0.8125, 0.375, 0.8125, 0.375, 0.7812, 0.4062, 0.8125, 0.4063, 0.8438, 0.375, 0.8438, 0.375, 0.8125, 0.4063, 0.8438, 0.4063, 0.875, 0.375, 0.875, 0.375, 0.8438, 0.4063, 0.875, 0.4062, 0.9062, 0.375, 0.9062, 0.375, 0.875, 0.4062, 0.9062, 0.4062, 0.9375, 0.375, 0.9375, 0.375, 0.9062, 0.4062, 0.9375, 0.4062, 0.9688, 0.375, 0.9688, 0.375, 0.9375, 0.4375, 0.75, 0.4375, 0.7812, 0.4062, 0.7812, 0.4062, 0.75, 0.4375, 0.7812, 0.4375, 0.8125, 0.4062, 0.8125, 0.4062, 0.7812, 0.4375, 0.8125, 0.4375, 0.8438, 0.4063, 0.8438, 0.4062, 0.8125, 0.4375, 0.8438, 0.4375, 0.875, 0.4063, 0.875, 0.4063, 0.8438, 0.4375, 0.875, 0.4375, 0.9062, 0.4062, 0.9062, 0.4063, 0.875, 0.4375, 0.9062, 0.4375, 0.9375, 0.4062, 0.9375, 0.4062, 0.9062, 0.4375, 0.9375, 0.4375, 0.9688, 0.4062, 0.9688, 0.4062, 0.9375, 0.4688, 0.75, 0.4688, 0.7812, 0.4375, 0.7812, 0.4375, 0.75, 0.4688, 0.7812, 0.4688, 0.8125, 0.4375, 0.8125, 0.4375, 0.7812, 0.4688, 0.8125, 0.4688, 0.8438, 0.4375, 0.8438, 0.4375, 0.8125, 0.4688, 0.8438, 0.4688, 0.875, 0.4375, 0.875, 0.4375, 0.8438, 0.4688, 0.875, 0.4688, 0.9062, 0.4375, 0.9062, 0.4375, 0.875, 0.4688, 0.9062, 0.4688, 0.9375, 0.4375, 0.9375, 0.4375, 0.9062, 0.4688, 0.9375, 0.4688, 0.9688, 0.4375, 0.9688, 0.4375, 0.9375, 0.5, 0.75, 0.5, 0.7812, 0.4688, 0.7812, 0.4688, 0.75, 0.5, 0.7812, 0.5, 0.8125, 0.4688, 0.8125, 0.4688, 0.7812, 0.5, 0.8125, 0.5, 0.8438, 0.4688, 0.8438, 0.4688, 0.8125, 0.5, 0.8438, 0.5, 0.875, 0.4688, 0.875, 0.4688, 0.8438, 0.5, 0.875, 0.5, 0.9062, 0.4688, 0.9062, 0.4688, 0.875, 0.5, 0.9062, 0.5, 0.9375, 0.4688, 0.9375, 0.4688, 0.9062, 0.5, 0.9375, 0.5, 0.9688, 0.4688, 0.9688, 0.4688, 0.9375, 0.5312, 0.75, 0.5312, 0.7812, 0.5, 0.7812, 0.5, 0.75, 0.5312, 0.7812, 0.5312, 0.8125, 0.5, 0.8125, 0.5, 0.7812, 0.5312, 0.8125, 0.5312, 0.8438, 0.5, 0.8438, 0.5, 0.8125, 0.5312, 0.8438, 0.5312, 0.875, 0.5, 0.875, 0.5, 0.8438, 0.5312, 0.875, 0.5312, 0.9062, 0.5, 0.9062, 0.5, 0.875, 0.5312, 0.9062, 0.5312, 0.9375, 0.5, 0.9375, 0.5, 0.9062, 0.5312, 0.9375, 0.5312, 0.9688, 0.5, 0.9688, 0.5, 0.9375, 0.5625, 0.75, 0.5625, 0.7812, 0.5312, 0.7812, 0.5312, 0.75, 0.5625, 0.7812, 0.5625, 0.8125, 0.5312, 0.8125, 0.5312, 0.7812, 0.5625, 0.8125, 0.5625, 0.8438, 0.5312, 0.8438, 0.5312, 0.8125, 0.5625, 0.8438, 0.5625, 0.875, 0.5312, 0.875, 0.5312, 0.8438, 0.5625, 0.875, 0.5625, 0.9062, 0.5312, 0.9062, 0.5312, 0.875, 0.5625, 0.9062, 0.5625, 0.9375, 0.5312, 0.9375, 0.5312, 0.9062, 0.5625, 0.9375, 0.5625, 0.9688, 0.5312, 0.9688, 0.5312, 0.9375, 0.5938, 0.75, 0.5938, 0.7812, 0.5625, 0.7812, 0.5625, 0.75, 0.5938, 0.7812, 0.5938, 0.8125, 0.5625, 0.8125, 0.5625, 0.7812, 0.5938, 0.8125, 0.5938, 0.8438, 0.5625, 0.8438, 0.5625, 0.8125, 0.5938, 0.8438, 0.5938, 0.875, 0.5625, 0.875, 0.5625, 0.8438, 0.5938, 0.875, 0.5938, 0.9062, 0.5625, 0.9062, 0.5625, 0.875, 0.5938, 0.9062, 0.5938, 0.9375, 0.5625, 0.9375, 0.5625, 0.9062, 0.5938, 0.9375, 0.5938, 0.9688, 0.5625, 0.9688, 0.5625, 0.9375, 0.625, 0.75, 0.625, 0.7812, 0.5938, 0.7812, 0.5938, 0.75, 0.625, 0.7812, 0.625, 0.8125, 0.5938, 0.8125, 0.5938, 0.7812, 0.625, 0.8125, 0.625, 0.8438, 0.5938, 0.8438, 0.5938, 0.8125, 0.625, 0.8438, 0.625, 0.875, 0.5938, 0.875, 0.5938, 0.8438, 0.625, 0.875, 0.625, 0.9062, 0.5938, 0.9062, 0.5938, 0.875, 0.625, 0.9062, 0.625, 0.9375, 0.5938, 0.9375, 0.5938, 0.9062, 0.625, 0.9375, 0.625, 0.9688, 0.5938, 0.9688, 0.5938, 0.9375, 0.6562, 0.75, 0.6562, 0.7812, 0.625, 0.7812, 0.625, 0.75, 0.6562, 0.7812, 0.6562, 0.8125, 0.625, 0.8125, 0.625, 0.7812, 0.6562, 0.8125, 0.6563, 0.8438, 0.625, 0.8438, 0.625, 0.8125, 0.6563, 0.8438, 0.6563, 0.875, 0.625, 0.875, 0.625, 0.8438, 0.6563, 0.875, 0.6562, 0.9062, 0.625, 0.9062, 0.625, 0.875, 0.6562, 0.9062, 0.6562, 0.9375, 0.625, 0.9375, 0.625, 0.9062, 0.6562, 0.9375, 0.6562, 0.9688, 0.625, 0.9688, 0.625, 0.9375, 0.6875, 0.75, 0.6875, 0.7812, 0.6562, 0.7812, 0.6562, 0.75, 0.6875, 0.7812, 0.6875, 0.8125, 0.6562, 0.8125, 0.6562, 0.7812, 0.6875, 0.8125, 0.6875, 0.8438, 0.6563, 0.8438, 0.6562, 0.8125, 0.6875, 0.8438, 0.6875, 0.875, 0.6563, 0.875, 0.6563, 0.8438, 0.6875, 0.875, 0.6875, 0.9062, 0.6562, 0.9062, 0.6563, 0.875, 0.6875, 0.9062, 0.6875, 0.9375, 0.6562, 0.9375, 0.6562, 0.9062, 0.6875, 0.9375, 0.6875, 0.9688, 0.6562, 0.9688, 0.6562, 0.9375, 0.7188, 0.75, 0.7188, 0.7812, 0.6875, 0.7812, 0.6875, 0.75, 0.7188, 0.7812, 0.7188, 0.8125, 0.6875, 0.8125, 0.6875, 0.7812, 0.7188, 0.8125, 0.7188, 0.8438, 0.6875, 0.8438, 0.6875, 0.8125, 0.7188, 0.8438, 0.7188, 0.875, 0.6875, 0.875, 0.6875, 0.8438, 0.7188, 0.875, 0.7188, 0.9062, 0.6875, 0.9062, 0.6875, 0.875, 0.7188, 0.9062, 0.7188, 0.9375, 0.6875, 0.9375, 0.6875, 0.9062, 0.7188, 0.9375, 0.7188, 0.9688, 0.6875, 0.9688, 0.6875, 0.9375, 0.75, 0.75, 0.75, 0.7812, 0.7188, 0.7812, 0.7188, 0.75, 0.75, 0.7812, 0.75, 0.8125, 0.7188, 0.8125, 0.7188, 0.7812, 0.75, 0.8125, 0.75, 0.8438, 0.7188, 0.8438, 0.7188, 0.8125, 0.75, 0.8438, 0.75, 0.875, 0.7188, 0.875, 0.7188, 0.8438, 0.75, 0.875, 0.75, 0.9062, 0.7188, 0.9062, 0.7188, 0.875, 0.75, 0.9062, 0.75, 0.9375, 0.7188, 0.9375, 0.7188, 0.9062, 0.75, 0.9375, 0.75, 0.9688, 0.7188, 0.9688, 0.7188, 0.9375, 0.7812, 0.75, 0.7812, 0.7812, 0.75, 0.7812, 0.75, 0.75, 0.7812, 0.7812, 0.7812, 0.8125, 0.75, 0.8125, 0.75, 0.7812, 0.7812, 0.8125, 0.7812, 0.8438, 0.75, 0.8438, 0.75, 0.8125, 0.7812, 0.8438, 0.7812, 0.875, 0.75, 0.875, 0.75, 0.8438, 0.7812, 0.875, 0.7812, 0.9062, 0.75, 0.9062, 0.75, 0.875, 0.7812, 0.9062, 0.7812, 0.9375, 0.75, 0.9375, 0.75, 0.9062, 0.7812, 0.9375, 0.7812, 0.9688, 0.75, 0.9688, 0.75, 0.9375, 0.8125, 0.75, 0.8125, 0.7812, 0.7812, 0.7812, 0.7812, 0.75, 0.8125, 0.7812, 0.8125, 0.8125, 0.7812, 0.8125, 0.7812, 0.7812, 0.8125, 0.8125, 0.8125, 0.8438, 0.7812, 0.8438, 0.7812, 0.8125, 0.8125, 0.8438, 0.8125, 0.875, 0.7812, 0.875, 0.7812, 0.8438, 0.8125, 0.875, 0.8125, 0.9062, 0.7812, 0.9062, 0.7812, 0.875, 0.8125, 0.9062, 0.8125, 0.9375, 0.7812, 0.9375, 0.7812, 0.9062, 0.8125, 0.9375, 0.8125, 0.9688, 0.7812, 0.9688, 0.7812, 0.9375, 0.8438, 0.75, 0.8438, 0.7812, 0.8125, 0.7812, 0.8125, 0.75, 0.8438, 0.7812, 0.8437, 0.8125, 0.8125, 0.8125, 0.8125, 0.7812, 0.8437, 0.8125, 0.8438, 0.8438, 0.8125, 0.8438, 0.8125, 0.8125, 0.8438, 0.8438, 0.8438, 0.875, 0.8125, 0.875, 0.8125, 0.8438, 0.8438, 0.875, 0.8438, 0.9062, 0.8125, 0.9062, 0.8125, 0.875, 0.8438, 0.9062, 0.8438, 0.9375, 0.8125, 0.9375, 0.8125, 0.9062, 0.8438, 0.9375, 0.8438, 0.9688, 0.8125, 0.9688, 0.8125, 0.9375, 0.875, 0.75, 0.875, 0.7812, 0.8438, 0.7812, 0.8438, 0.75, 0.875, 0.7812, 0.875, 0.8125, 0.8437, 0.8125, 0.8438, 0.7812, 0.875, 0.8125, 0.875, 0.8438, 0.8438, 0.8438, 0.8437, 0.8125, 0.875, 0.8438, 0.875, 0.875, 0.8438, 0.875, 0.8438, 0.8438, 0.875, 0.875, 0.875, 0.9062, 0.8438, 0.9062, 0.8438, 0.875, 0.875, 0.9062, 0.875, 0.9375, 0.8438, 0.9375, 0.8438, 0.9062, 0.875, 0.9375, 0.875, 0.9688, 0.8438, 0.9688, 0.8438, 0.9375, 0.9062, 0.75, 0.9062, 0.7812, 0.875, 0.7812, 0.875, 0.75, 0.9062, 0.7812, 0.9062, 0.8125, 0.875, 0.8125, 0.875, 0.7812, 0.9062, 0.8125, 0.9062, 0.8438, 0.875, 0.8438, 0.875, 0.8125, 0.9062, 0.8438, 0.9062, 0.875, 0.875, 0.875, 0.875, 0.8438, 0.9062, 0.875, 0.9062, 0.9062, 0.875, 0.9062, 0.875, 0.875, 0.9062, 0.9062, 0.9062, 0.9375, 0.875, 0.9375, 0.875, 0.9062, 0.9062, 0.9375, 0.9062, 0.9688, 0.875, 0.9688, 0.875, 0.9375, 0.9375, 0.75, 0.9375, 0.7812, 0.9062, 0.7812, 0.9062, 0.75, 0.9375, 0.7812, 0.9375, 0.8125, 0.9062, 0.8125, 0.9062, 0.7812, 0.9375, 0.8125, 0.9375, 0.8438, 0.9062, 0.8438, 0.9062, 0.8125, 0.9375, 0.8438, 0.9375, 0.875, 0.9062, 0.875, 0.9062, 0.8438, 0.9375, 0.875, 0.9375, 0.9062, 0.9062, 0.9062, 0.9062, 0.875, 0.9375, 0.9062, 0.9375, 0.9375, 0.9062, 0.9375, 0.9062, 0.9062, 0.9375, 0.9375, 0.9375, 0.9688, 0.9062, 0.9688, 0.9062, 0.9375, 0.9688, 0.75, 0.9688, 0.7812, 0.9375, 0.7812, 0.9375, 0.75, 0.9688, 0.7812, 0.9688, 0.8125, 0.9375, 0.8125, 0.9375, 0.7812, 0.9688, 0.8125, 0.9688, 0.8438, 0.9375, 0.8438, 0.9375, 0.8125, 0.9688, 0.8438, 0.9688, 0.875, 0.9375, 0.875, 0.9375, 0.8438, 0.9688, 0.875, 0.9688, 0.9062, 0.9375, 0.9062, 0.9375, 0.875, 0.9688, 0.9062, 0.9688, 0.9375, 0.9375, 0.9375, 0.9375, 0.9062, 0.9688, 0.9375, 0.9688, 0.9688, 0.9375, 0.9688, 0.9375, 0.9375, 1.0, 0.75, 1.0, 0.7812, 0.9688, 0.7812, 0.9688, 0.75, 1.0, 0.7812, 1.0, 0.8125, 0.9688, 0.8125, 0.9688, 0.7812, 1.0, 0.8125, 1.0, 0.8438, 0.9688, 0.8438, 0.9688, 0.8125, 1.0, 0.8438, 1.0, 0.875, 0.9688, 0.875, 0.9688, 0.8438, 1.0, 0.875, 1.0, 0.9062, 0.9688, 0.9062, 0.9688, 0.875, 1.0, 0.9062, 1.0, 0.9375, 0.9688, 0.9375, 0.9688, 0.9062, 1.0, 0.9375, 1.0, 0.9688, 0.9688, 0.9688, 0.9688, 0.9375, 0.03125, 0.9688, 0.03125, 0.9844, 0.0, 0.9844, 0.0, 0.9688, 0.0625, 0.9688, 0.0625, 0.9844, 0.03125, 0.9844, 0.03125, 0.9688, 0.09375, 0.9688, 0.09375, 0.9844, 0.0625, 0.9844, 0.0625, 0.9688, 0.125, 0.9688, 0.125, 0.9844, 0.09375, 0.9844, 0.09375, 0.9688, 0.1562, 0.9688, 0.1562, 0.9844, 0.125, 0.9844, 0.125, 0.9688, 0.1875, 0.9688, 0.1875, 0.9844, 0.1562, 0.9844, 0.1562, 0.9688, 0.2188, 0.9688, 0.2188, 0.9844, 0.1875, 0.9844, 0.1875, 0.9688, 0.25, 0.9688, 0.25, 0.9844, 0.2188, 0.9844, 0.2188, 0.9688, 0.2812, 0.9688, 0.2812, 0.9844, 0.25, 0.9844, 0.25, 0.9688, 0.3125, 0.9688, 0.3125, 0.9844, 0.2812, 0.9844, 0.2812, 0.9688, 0.3438, 0.9688, 0.3438, 0.9844, 0.3125, 0.9844, 0.3125, 0.9688, 0.375, 0.9688, 0.375, 0.9844, 0.3438, 0.9844, 0.3438, 0.9688, 0.4062, 0.9688, 0.4062, 0.9844, 0.375, 0.9844, 0.375, 0.9688, 0.4375, 0.9688, 0.4375, 0.9844, 0.4062, 0.9844, 0.4062, 0.9688, 0.4688, 0.9688, 0.4688, 0.9844, 0.4375, 0.9844, 0.4375, 0.9688, 0.5, 0.9688, 0.5, 0.9844, 0.4688, 0.9844, 0.4688, 0.9688, 0.5312, 0.9688, 0.5312, 0.9844, 0.5, 0.9844, 0.5, 0.9688, 0.5625, 0.9688, 0.5625, 0.9844, 0.5312, 0.9844, 0.5312, 0.9688, 0.5938, 0.9688, 0.5938, 0.9844, 0.5625, 0.9844, 0.5625, 0.9688, 0.625, 0.9688, 0.625, 0.9844, 0.5938, 0.9844, 0.5938, 0.9688, 0.6562, 0.9688, 0.6562, 0.9844, 0.625, 0.9844, 0.625, 0.9688, 0.6875, 0.9688, 0.6875, 0.9844, 0.6562, 0.9844, 0.6562, 0.9688, 0.7188, 0.9688, 0.7188, 0.9844, 0.6875, 0.9844, 0.6875, 0.9688, 0.75, 0.9688, 0.75, 0.9844, 0.7188, 0.9844, 0.7188, 0.9688, 0.7812, 0.9688, 0.7812, 0.9844, 0.75, 0.9844, 0.75, 0.9688, 0.8125, 0.9688, 0.8125, 0.9844, 0.7812, 0.9844, 0.7812, 0.9688, 0.8438, 0.9688, 0.8438, 0.9844, 0.8125, 0.9844, 0.8125, 0.9688, 0.875, 0.9688, 0.875, 0.9844, 0.8438, 0.9844, 0.8438, 0.9688, 0.9062, 0.9688, 0.9062, 0.9844, 0.875, 0.9844, 0.875, 0.9688, 0.9375, 0.9688, 0.9375, 0.9844, 0.9062, 0.9844, 0.9062, 0.9688, 0.9688, 0.9688, 0.9688, 0.9844, 0.9375, 0.9844, 0.9375, 0.9688, 1.0, 0.9688, 1.0, 0.9844, 0.9688, 0.9844, 0.9688, 0.9688])
me_cylinder.use_remesh_fix_poles = True
me_cylinder.use_remesh_preserve_attributes = False
me_cylinder.use_mirror_vertex_groups = False
me_cylinder.update()

# ---- objects
ob_cylinder = bpy.data.objects.new('Cylinder', me_cylinder)

# ---- transforms, parenting, visibility, modifiers, constraints
ob_cylinder.location = (0.0, 0.0, 0.0)
ob_cylinder.rotation_euler = (1.571, -0.0, 0.0)
ob_cylinder.scale = (0.175, 0.175, 0.3212)
ob_cylinder.lineart.crease_threshold = 0.0
_m = ob_cylinder.modifiers.new('Auto Smooth', 'NODES')
_m.node_group = ng_auto_smooth
_gi = [s.identifier for s in ng_auto_smooth.interface.items_tree if s.item_type == 'SOCKET' and s.in_out == 'INPUT']
_m[_gi[1]] = 3.142  # Angle

# ---- collection membership
col_collection.objects.link(ob_cylinder)

# ---- scene / render settings (as saved in the file)
scene.frame_start = 1; scene.frame_end = 250; scene.frame_set(1)
scene.render.engine = 'BLENDER_EEVEE_NEXT'
scene.cycles.use_denoising = False
scene.cycles.samples = 128
scene.cycles.sampling_pattern = 'TABULATED_SOBOL'
scene.cycles.use_adaptive_sampling = False
scene.cycles.use_light_tree = False
scene.view_settings.view_transform = 'Filmic'
bpy.context.view_layer.update()

# ---- added for rendering (the .blend has no active camera and no usable light): camera, sun
cam_auto = bpy.data.cameras.new('AutoCamera')
cam_auto.lens = 50.0
cam_auto.sensor_width = 36.0
cam_auto.clip_end = 1000.0
ob_auto_camera = bpy.data.objects.new('AutoCamera', cam_auto)
scene.collection.objects.link(ob_auto_camera)
ob_auto_camera.location = (0.739548, -0.889654, 0.591639)
ob_auto_camera.rotation_euler = (1.09748, -7.21219e-08, 0.694738)
scene.camera = ob_auto_camera
light_auto_sun = bpy.data.lights.new('AutoSun', 'SUN')
light_auto_sun.energy = 3.0
light_auto_sun.angle = 0.0523599
ob_auto_sun = bpy.data.objects.new('AutoSun', light_auto_sun)
scene.collection.objects.link(ob_auto_sun)
ob_auto_sun.rotation_euler = (0.872665, 0.174533, 0.523599)
bpy.context.view_layer.update()
